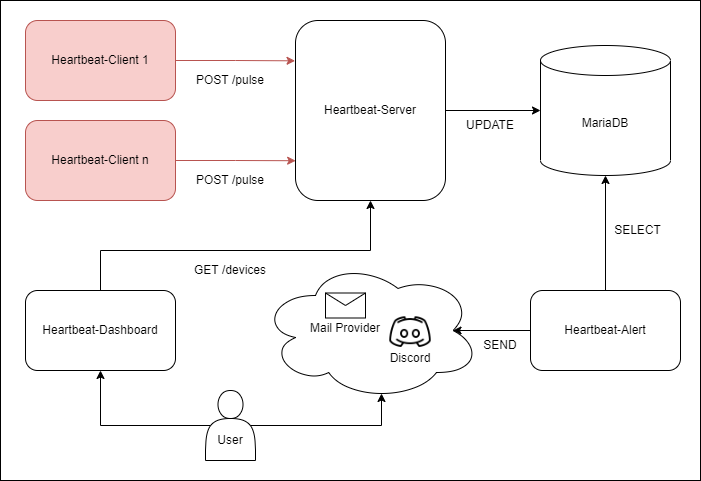

The diagram above was exported from draw.io. Its source (the exported page's mxGraphModel, read from the mxfile embedded in the PNG):
<mxGraphModel dx="1422" dy="-398" grid="1" gridSize="10" guides="1" tooltips="1" connect="1" arrows="1" fold="1" page="1" pageScale="1" pageWidth="850" pageHeight="1100" math="0" shadow="0">
  <root>
    <mxCell id="0" />
    <mxCell id="1" parent="0" />
    <mxCell id="ZYhmjzH-CFL-IKlBjdEs-1" value="" style="rounded=0;whiteSpace=wrap;html=1;" parent="1" vertex="1">
      <mxGeometry x="70" y="1200" width="700" height="480" as="geometry" />
    </mxCell>
    <mxCell id="D7fp53eeWqVr5qqpUStJ-65" style="edgeStyle=orthogonalEdgeStyle;rounded=0;orthogonalLoop=1;jettySize=auto;html=1;entryX=-0.003;entryY=0.224;entryDx=0;entryDy=0;entryPerimeter=0;fillColor=#f8cecc;strokeColor=#b85450;" parent="1" source="D7fp53eeWqVr5qqpUStJ-66" target="D7fp53eeWqVr5qqpUStJ-76" edge="1">
      <mxGeometry relative="1" as="geometry" />
    </mxCell>
    <mxCell id="D7fp53eeWqVr5qqpUStJ-66" value="Heartbeat-Client 1" style="rounded=1;whiteSpace=wrap;html=1;fillColor=#f8cecc;strokeColor=#b85450;" parent="1" vertex="1">
      <mxGeometry x="95" y="1220" width="150" height="80" as="geometry" />
    </mxCell>
    <mxCell id="D7fp53eeWqVr5qqpUStJ-67" value="" style="ellipse;shape=cloud;whiteSpace=wrap;html=1;" parent="1" vertex="1">
      <mxGeometry x="330" y="1460" width="220" height="140" as="geometry" />
    </mxCell>
    <mxCell id="D7fp53eeWqVr5qqpUStJ-68" value="MariaDB" style="shape=cylinder3;whiteSpace=wrap;html=1;boundedLbl=1;backgroundOutline=1;size=15;" parent="1" vertex="1">
      <mxGeometry x="610" y="1245" width="130" height="130" as="geometry" />
    </mxCell>
    <mxCell id="D7fp53eeWqVr5qqpUStJ-69" value="" style="shape=message;html=1;whiteSpace=wrap;html=1;outlineConnect=0;" parent="1" vertex="1">
      <mxGeometry x="395" y="1492.5" width="40" height="25" as="geometry" />
    </mxCell>
    <mxCell id="D7fp53eeWqVr5qqpUStJ-70" style="edgeStyle=orthogonalEdgeStyle;rounded=0;orthogonalLoop=1;jettySize=auto;html=1;entryX=0.001;entryY=0.779;entryDx=0;entryDy=0;entryPerimeter=0;fillColor=#f8cecc;strokeColor=#b85450;" parent="1" source="D7fp53eeWqVr5qqpUStJ-71" target="D7fp53eeWqVr5qqpUStJ-76" edge="1">
      <mxGeometry relative="1" as="geometry" />
    </mxCell>
    <mxCell id="D7fp53eeWqVr5qqpUStJ-71" value="Heartbeat-Client n" style="rounded=1;whiteSpace=wrap;html=1;fillColor=#f8cecc;strokeColor=#b85450;" parent="1" vertex="1">
      <mxGeometry x="95" y="1320" width="150" height="80" as="geometry" />
    </mxCell>
    <mxCell id="D7fp53eeWqVr5qqpUStJ-72" style="edgeStyle=orthogonalEdgeStyle;rounded=0;orthogonalLoop=1;jettySize=auto;html=1;entryX=0.5;entryY=1;entryDx=0;entryDy=0;entryPerimeter=0;" parent="1" source="D7fp53eeWqVr5qqpUStJ-74" target="D7fp53eeWqVr5qqpUStJ-68" edge="1">
      <mxGeometry relative="1" as="geometry">
        <mxPoint x="685" y="1400" as="targetPoint" />
      </mxGeometry>
    </mxCell>
    <mxCell id="D7fp53eeWqVr5qqpUStJ-73" style="edgeStyle=orthogonalEdgeStyle;rounded=0;orthogonalLoop=1;jettySize=auto;html=1;entryX=0.875;entryY=0.5;entryDx=0;entryDy=0;entryPerimeter=0;" parent="1" source="D7fp53eeWqVr5qqpUStJ-74" target="D7fp53eeWqVr5qqpUStJ-67" edge="1">
      <mxGeometry relative="1" as="geometry" />
    </mxCell>
    <mxCell id="D7fp53eeWqVr5qqpUStJ-74" value="Heartbeat-Alert" style="rounded=1;whiteSpace=wrap;html=1;" parent="1" vertex="1">
      <mxGeometry x="600" y="1490" width="150" height="80" as="geometry" />
    </mxCell>
    <mxCell id="D7fp53eeWqVr5qqpUStJ-75" style="edgeStyle=orthogonalEdgeStyle;rounded=0;orthogonalLoop=1;jettySize=auto;html=1;entryX=0;entryY=0.5;entryDx=0;entryDy=0;entryPerimeter=0;" parent="1" source="D7fp53eeWqVr5qqpUStJ-76" target="D7fp53eeWqVr5qqpUStJ-68" edge="1">
      <mxGeometry relative="1" as="geometry" />
    </mxCell>
    <mxCell id="D7fp53eeWqVr5qqpUStJ-76" value="Heartbeat-Server" style="rounded=1;whiteSpace=wrap;html=1;" parent="1" vertex="1">
      <mxGeometry x="365" y="1220" width="150" height="180" as="geometry" />
    </mxCell>
    <mxCell id="D7fp53eeWqVr5qqpUStJ-77" value="POST /pulse" style="text;html=1;strokeColor=none;fillColor=none;align=center;verticalAlign=middle;whiteSpace=wrap;rounded=0;" parent="1" vertex="1">
      <mxGeometry x="260" y="1270" width="80" height="20" as="geometry" />
    </mxCell>
    <mxCell id="D7fp53eeWqVr5qqpUStJ-78" value="GET /devices" style="text;html=1;strokeColor=none;fillColor=none;align=center;verticalAlign=middle;whiteSpace=wrap;rounded=0;" parent="1" vertex="1">
      <mxGeometry x="260" y="1460" width="80" height="20" as="geometry" />
    </mxCell>
    <mxCell id="D7fp53eeWqVr5qqpUStJ-79" value="UPDATE" style="text;html=1;strokeColor=none;fillColor=none;align=center;verticalAlign=middle;whiteSpace=wrap;rounded=0;" parent="1" vertex="1">
      <mxGeometry x="540" y="1320" width="40" height="10" as="geometry" />
    </mxCell>
    <mxCell id="D7fp53eeWqVr5qqpUStJ-80" value="SELECT" style="text;html=1;strokeColor=none;fillColor=none;align=center;verticalAlign=middle;whiteSpace=wrap;rounded=0;" parent="1" vertex="1">
      <mxGeometry x="685" y="1420" width="45" height="20" as="geometry" />
    </mxCell>
    <mxCell id="D7fp53eeWqVr5qqpUStJ-81" value="SEND" style="text;html=1;strokeColor=none;fillColor=none;align=center;verticalAlign=middle;whiteSpace=wrap;rounded=0;" parent="1" vertex="1">
      <mxGeometry x="530" y="1535" width="80" height="20" as="geometry" />
    </mxCell>
    <mxCell id="D7fp53eeWqVr5qqpUStJ-83" style="edgeStyle=orthogonalEdgeStyle;rounded=0;orthogonalLoop=1;jettySize=auto;html=1;entryX=0.5;entryY=1;entryDx=0;entryDy=0;exitX=0.5;exitY=0;exitDx=0;exitDy=0;" parent="1" source="D7fp53eeWqVr5qqpUStJ-82" target="D7fp53eeWqVr5qqpUStJ-76" edge="1">
      <mxGeometry relative="1" as="geometry">
        <mxPoint x="155" y="1480" as="sourcePoint" />
        <Array as="points">
          <mxPoint x="170" y="1450" />
          <mxPoint x="440" y="1450" />
        </Array>
      </mxGeometry>
    </mxCell>
    <mxCell id="D7fp53eeWqVr5qqpUStJ-82" value="Heartbeat-Dashboard" style="rounded=1;whiteSpace=wrap;html=1;" parent="1" vertex="1">
      <mxGeometry x="95" y="1490" width="150" height="80" as="geometry" />
    </mxCell>
    <mxCell id="D7fp53eeWqVr5qqpUStJ-84" value="POST /pulse" style="text;html=1;strokeColor=none;fillColor=none;align=center;verticalAlign=middle;whiteSpace=wrap;rounded=0;" parent="1" vertex="1">
      <mxGeometry x="260" y="1370" width="80" height="20" as="geometry" />
    </mxCell>
    <mxCell id="D7fp53eeWqVr5qqpUStJ-86" style="edgeStyle=orthogonalEdgeStyle;rounded=0;orthogonalLoop=1;jettySize=auto;html=1;entryX=0.5;entryY=1;entryDx=0;entryDy=0;exitX=0.1;exitY=0.5;exitDx=0;exitDy=0;exitPerimeter=0;" parent="1" source="D7fp53eeWqVr5qqpUStJ-85" target="D7fp53eeWqVr5qqpUStJ-82" edge="1">
      <mxGeometry relative="1" as="geometry" />
    </mxCell>
    <mxCell id="D7fp53eeWqVr5qqpUStJ-87" style="edgeStyle=orthogonalEdgeStyle;rounded=0;orthogonalLoop=1;jettySize=auto;html=1;exitX=0.9;exitY=0.5;exitDx=0;exitDy=0;exitPerimeter=0;entryX=0.55;entryY=0.95;entryDx=0;entryDy=0;entryPerimeter=0;" parent="1" source="D7fp53eeWqVr5qqpUStJ-85" target="D7fp53eeWqVr5qqpUStJ-67" edge="1">
      <mxGeometry relative="1" as="geometry">
        <Array as="points">
          <mxPoint x="451" y="1625" />
        </Array>
      </mxGeometry>
    </mxCell>
    <mxCell id="D7fp53eeWqVr5qqpUStJ-85" value="&lt;br&gt;&lt;br&gt;User" style="shape=actor;whiteSpace=wrap;html=1;" parent="1" vertex="1">
      <mxGeometry x="275" y="1590" width="50" height="70" as="geometry" />
    </mxCell>
    <mxCell id="epbJRGui4Kd7rw6z7DPj-2" value="" style="shape=image;imageAspect=0;aspect=fixed;verticalLabelPosition=bottom;verticalAlign=top;image=data:image/png,(base64 omitted: 3496 chars);" parent="1" vertex="1">
      <mxGeometry x="457.5" y="1510" width="45" height="45" as="geometry" />
    </mxCell>
    <mxCell id="epbJRGui4Kd7rw6z7DPj-3" value="Discord" style="text;html=1;strokeColor=none;fillColor=none;align=center;verticalAlign=middle;whiteSpace=wrap;rounded=0;" parent="1" vertex="1">
      <mxGeometry x="450" y="1542.5" width="60" height="30" as="geometry" />
    </mxCell>
    <mxCell id="epbJRGui4Kd7rw6z7DPj-4" value="Mail Provider" style="text;html=1;strokeColor=none;fillColor=none;align=center;verticalAlign=middle;whiteSpace=wrap;rounded=0;" parent="1" vertex="1">
      <mxGeometry x="370" y="1512.5" width="90" height="30" as="geometry" />
    </mxCell>
  </root>
</mxGraphModel>